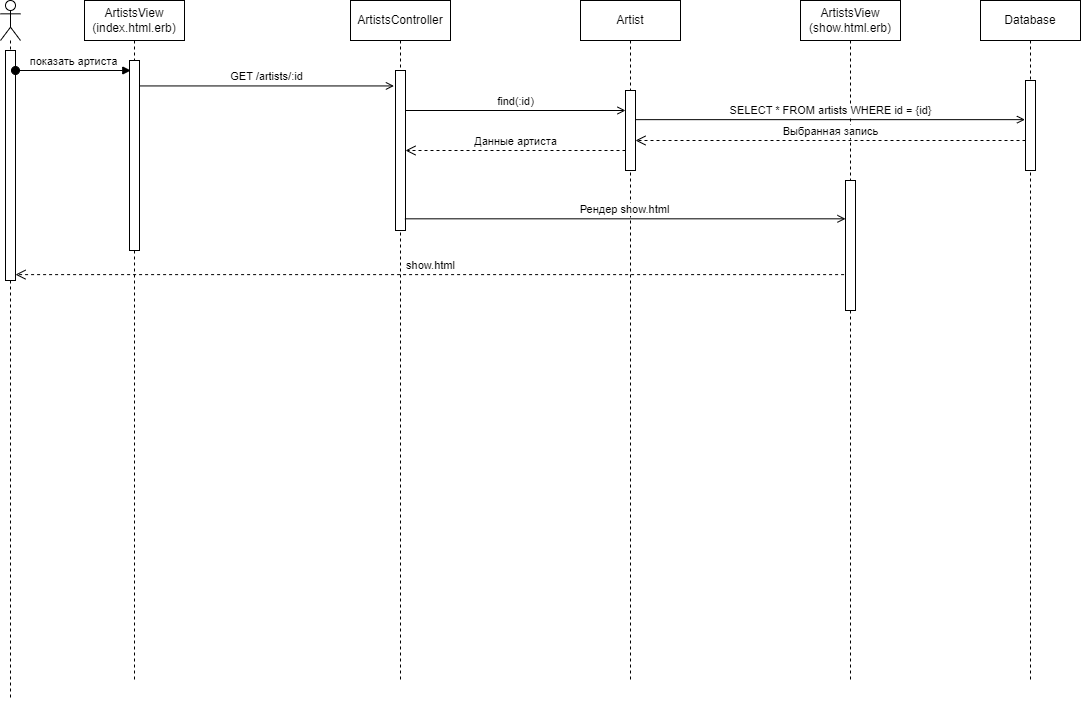

The diagram above was exported from draw.io. Its source (the exported page's mxGraphModel, read from the mxfile embedded in the PNG):
<mxGraphModel dx="200" dy="629" grid="1" gridSize="10" guides="1" tooltips="1" connect="1" arrows="1" fold="1" page="1" pageScale="1" pageWidth="850" pageHeight="1100" math="0" shadow="0">
  <root>
    <mxCell id="0" />
    <mxCell id="1" parent="0" />
    <mxCell id="tYpc_6L7HMuKdfje9hwW-2" value="" style="shape=umlLifeline;perimeter=lifelinePerimeter;whiteSpace=wrap;html=1;container=1;dropTarget=0;collapsible=0;recursiveResize=0;outlineConnect=0;portConstraint=eastwest;newEdgeStyle={&quot;curved&quot;:0,&quot;rounded&quot;:0};participant=umlActor;" parent="1" vertex="1">
      <mxGeometry x="890" y="40" width="20" height="700" as="geometry" />
    </mxCell>
    <mxCell id="wfLRHfoRq0fTwZMZBJ59-5" value="" style="html=1;points=[[0,0,0,0,5],[0,1,0,0,-5],[1,0,0,0,5],[1,1,0,0,-5]];perimeter=orthogonalPerimeter;outlineConnect=0;targetShapes=umlLifeline;portConstraint=eastwest;newEdgeStyle={&quot;curved&quot;:0,&quot;rounded&quot;:0};" parent="tYpc_6L7HMuKdfje9hwW-2" vertex="1">
      <mxGeometry x="5" y="50" width="10" height="230" as="geometry" />
    </mxCell>
    <mxCell id="tYpc_6L7HMuKdfje9hwW-3" value="показать артиста" style="html=1;verticalAlign=bottom;startArrow=oval;startFill=1;endArrow=block;startSize=8;curved=0;rounded=0;entryX=0.13;entryY=0.109;entryDx=0;entryDy=0;entryPerimeter=0;" parent="1" edge="1">
      <mxGeometry width="60" relative="1" as="geometry">
        <mxPoint x="905" y="109.99999999999991" as="sourcePoint" />
        <mxPoint x="1020.3" y="109.99999999999991" as="targetPoint" />
      </mxGeometry>
    </mxCell>
    <mxCell id="tYpc_6L7HMuKdfje9hwW-4" value="ArtistsView (index.html.erb)" style="shape=umlLifeline;perimeter=lifelinePerimeter;whiteSpace=wrap;html=1;container=1;dropTarget=0;collapsible=0;recursiveResize=0;outlineConnect=0;portConstraint=eastwest;newEdgeStyle={&quot;curved&quot;:0,&quot;rounded&quot;:0};" parent="1" vertex="1">
      <mxGeometry x="974" y="40" width="100" height="680" as="geometry" />
    </mxCell>
    <mxCell id="tYpc_6L7HMuKdfje9hwW-9" value="" style="html=1;points=[[0,0,0,0,5],[0,1,0,0,-5],[1,0,0,0,5],[1,1,0,0,-5]];perimeter=orthogonalPerimeter;outlineConnect=0;targetShapes=umlLifeline;portConstraint=eastwest;newEdgeStyle={&quot;curved&quot;:0,&quot;rounded&quot;:0};" parent="tYpc_6L7HMuKdfje9hwW-4" vertex="1">
      <mxGeometry x="45" y="60" width="10" height="190" as="geometry" />
    </mxCell>
    <mxCell id="tYpc_6L7HMuKdfje9hwW-16" value="GET /artists/:id" style="html=1;verticalAlign=bottom;endArrow=open;curved=0;rounded=0;endFill=0;entryX=-0.157;entryY=0.159;entryDx=0;entryDy=0;entryPerimeter=0;" parent="1" source="tYpc_6L7HMuKdfje9hwW-9" edge="1">
      <mxGeometry relative="1" as="geometry">
        <mxPoint x="1028.9999999999998" y="120" as="sourcePoint" />
        <mxPoint x="1283.43" y="125.44000000000005" as="targetPoint" />
      </mxGeometry>
    </mxCell>
    <mxCell id="tYpc_6L7HMuKdfje9hwW-26" value="ArtistsController" style="shape=umlLifeline;perimeter=lifelinePerimeter;whiteSpace=wrap;html=1;container=1;dropTarget=0;collapsible=0;recursiveResize=0;outlineConnect=0;portConstraint=eastwest;newEdgeStyle={&quot;curved&quot;:0,&quot;rounded&quot;:0};" parent="1" vertex="1">
      <mxGeometry x="1240" y="40" width="100" height="680" as="geometry" />
    </mxCell>
    <mxCell id="jrmJvbhl7SaxDvP2GgRS-2" value="" style="html=1;points=[[0,0,0,0,5],[0,1,0,0,-5],[1,0,0,0,5],[1,1,0,0,-5]];perimeter=orthogonalPerimeter;outlineConnect=0;targetShapes=umlLifeline;portConstraint=eastwest;newEdgeStyle={&quot;curved&quot;:0,&quot;rounded&quot;:0};" parent="tYpc_6L7HMuKdfje9hwW-26" vertex="1">
      <mxGeometry x="45" y="70" width="10" height="160" as="geometry" />
    </mxCell>
    <mxCell id="tYpc_6L7HMuKdfje9hwW-33" value="Artist" style="shape=umlLifeline;perimeter=lifelinePerimeter;whiteSpace=wrap;html=1;container=1;dropTarget=0;collapsible=0;recursiveResize=0;outlineConnect=0;portConstraint=eastwest;newEdgeStyle={&quot;curved&quot;:0,&quot;rounded&quot;:0};" parent="1" vertex="1">
      <mxGeometry x="1470" y="40" width="100" height="680" as="geometry" />
    </mxCell>
    <mxCell id="jrmJvbhl7SaxDvP2GgRS-6" value="" style="html=1;points=[[0,0,0,0,5],[0,1,0,0,-5],[1,0,0,0,5],[1,1,0,0,-5]];perimeter=orthogonalPerimeter;outlineConnect=0;targetShapes=umlLifeline;portConstraint=eastwest;newEdgeStyle={&quot;curved&quot;:0,&quot;rounded&quot;:0};" parent="tYpc_6L7HMuKdfje9hwW-33" vertex="1">
      <mxGeometry x="45" y="90" width="10" height="80" as="geometry" />
    </mxCell>
    <mxCell id="tYpc_6L7HMuKdfje9hwW-75" value="show.html" style="html=1;verticalAlign=bottom;endArrow=open;dashed=1;endSize=8;curved=0;rounded=0;exitX=-0.141;exitY=0.724;exitDx=0;exitDy=0;exitPerimeter=0;" parent="1" source="jrmJvbhl7SaxDvP2GgRS-45" target="wfLRHfoRq0fTwZMZBJ59-5" edge="1">
      <mxGeometry relative="1" as="geometry">
        <mxPoint x="1474.85" y="389.47" as="sourcePoint" />
        <mxPoint x="1030" y="260" as="targetPoint" />
      </mxGeometry>
    </mxCell>
    <mxCell id="jrmJvbhl7SaxDvP2GgRS-44" value="ArtistsView (show.html.erb)" style="shape=umlLifeline;perimeter=lifelinePerimeter;whiteSpace=wrap;html=1;container=1;dropTarget=0;collapsible=0;recursiveResize=0;outlineConnect=0;portConstraint=eastwest;newEdgeStyle={&quot;curved&quot;:0,&quot;rounded&quot;:0};" parent="1" vertex="1">
      <mxGeometry x="1690" y="40" width="100" height="680" as="geometry" />
    </mxCell>
    <mxCell id="jrmJvbhl7SaxDvP2GgRS-45" value="" style="html=1;points=[[0,0,0,0,5],[0,1,0,0,-5],[1,0,0,0,5],[1,1,0,0,-5]];perimeter=orthogonalPerimeter;outlineConnect=0;targetShapes=umlLifeline;portConstraint=eastwest;newEdgeStyle={&quot;curved&quot;:0,&quot;rounded&quot;:0};" parent="jrmJvbhl7SaxDvP2GgRS-44" vertex="1">
      <mxGeometry x="45" y="180" width="10" height="130" as="geometry" />
    </mxCell>
    <mxCell id="wfLRHfoRq0fTwZMZBJ59-1" value="find(:id)" style="html=1;verticalAlign=bottom;endArrow=open;curved=0;rounded=0;endFill=0;" parent="1" edge="1">
      <mxGeometry relative="1" as="geometry">
        <mxPoint x="1295" y="150" as="sourcePoint" />
        <mxPoint x="1515" y="150" as="targetPoint" />
      </mxGeometry>
    </mxCell>
    <mxCell id="wfLRHfoRq0fTwZMZBJ59-3" value="Данные артиста" style="html=1;verticalAlign=bottom;endArrow=open;dashed=1;endSize=8;curved=0;rounded=0;" parent="1" edge="1">
      <mxGeometry relative="1" as="geometry">
        <mxPoint x="1515" y="190" as="sourcePoint" />
        <mxPoint x="1295" y="190" as="targetPoint" />
      </mxGeometry>
    </mxCell>
    <mxCell id="wfLRHfoRq0fTwZMZBJ59-4" value="Рендер show.html" style="html=1;verticalAlign=bottom;endArrow=open;curved=0;rounded=0;endFill=0;exitX=0.94;exitY=0.927;exitDx=0;exitDy=0;exitPerimeter=0;" parent="1" source="jrmJvbhl7SaxDvP2GgRS-2" target="jrmJvbhl7SaxDvP2GgRS-45" edge="1">
      <mxGeometry relative="1" as="geometry">
        <mxPoint x="1300" y="220" as="sourcePoint" />
        <mxPoint x="1520" y="220" as="targetPoint" />
      </mxGeometry>
    </mxCell>
    <mxCell id="_2HM7K6z9ztestTtjAWj-1" value="Database" style="shape=umlLifeline;perimeter=lifelinePerimeter;whiteSpace=wrap;html=1;container=1;dropTarget=0;collapsible=0;recursiveResize=0;outlineConnect=0;portConstraint=eastwest;newEdgeStyle={&quot;curved&quot;:0,&quot;rounded&quot;:0};" parent="1" vertex="1">
      <mxGeometry x="1870" y="40" width="100" height="680" as="geometry" />
    </mxCell>
    <mxCell id="_2HM7K6z9ztestTtjAWj-3" value="" style="html=1;points=[[0,0,0,0,5],[0,1,0,0,-5],[1,0,0,0,5],[1,1,0,0,-5]];perimeter=orthogonalPerimeter;outlineConnect=0;targetShapes=umlLifeline;portConstraint=eastwest;newEdgeStyle={&quot;curved&quot;:0,&quot;rounded&quot;:0};" parent="_2HM7K6z9ztestTtjAWj-1" vertex="1">
      <mxGeometry x="45" y="80" width="10" height="90" as="geometry" />
    </mxCell>
    <mxCell id="_2HM7K6z9ztestTtjAWj-5" value="SELECT * FROM artists WHERE id = {id}" style="html=1;verticalAlign=bottom;endArrow=open;curved=0;rounded=0;endFill=0;entryX=-0.054;entryY=0.435;entryDx=0;entryDy=0;entryPerimeter=0;" parent="1" source="jrmJvbhl7SaxDvP2GgRS-6" target="_2HM7K6z9ztestTtjAWj-3" edge="1">
      <mxGeometry relative="1" as="geometry">
        <mxPoint x="1530" y="160" as="sourcePoint" />
        <mxPoint x="1910" y="160" as="targetPoint" />
      </mxGeometry>
    </mxCell>
    <mxCell id="_2HM7K6z9ztestTtjAWj-6" value="Выбранная запись" style="html=1;verticalAlign=bottom;endArrow=open;dashed=1;endSize=8;curved=0;rounded=0;" parent="1" target="jrmJvbhl7SaxDvP2GgRS-6" edge="1">
      <mxGeometry relative="1" as="geometry">
        <mxPoint x="1915" y="180" as="sourcePoint" />
        <mxPoint x="1535" y="180" as="targetPoint" />
      </mxGeometry>
    </mxCell>
  </root>
</mxGraphModel>